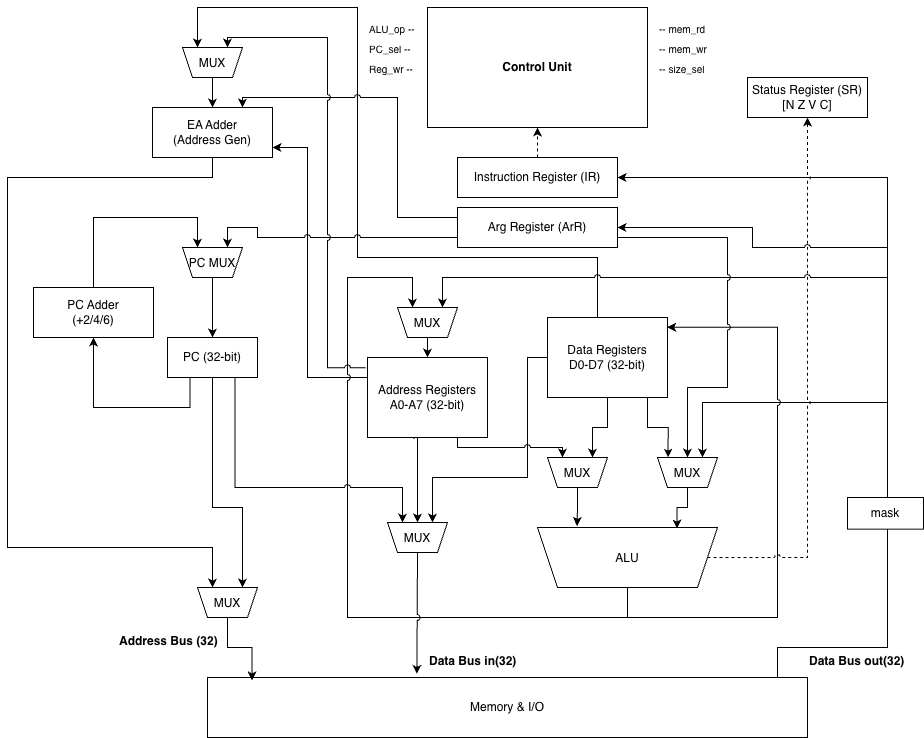

The diagram above was exported from draw.io. Its source (the exported page's mxGraphModel, read from the mxfile embedded in the PNG):
<mxGraphModel dx="1205" dy="899" grid="1" gridSize="10" guides="1" tooltips="1" connect="1" arrows="1" fold="1" page="1" pageScale="1" pageWidth="1169" pageHeight="1654" math="0" shadow="0">
  <root>
    <mxCell id="0" />
    <mxCell id="1" parent="0" />
    <mxCell id="cu" parent="1" style="rounded=0;whiteSpace=wrap;html=1;fontStyle=1;strokeColor=#000000;fillColor=none;" value="Control Unit" vertex="1">
      <mxGeometry height="120" width="220" x="460" y="10" as="geometry" />
    </mxCell>
    <mxCell id="s1" parent="1" style="text;fontSize=10;" value="ALU_op --" vertex="1">
      <mxGeometry height="20" width="60" x="400" y="20" as="geometry" />
    </mxCell>
    <mxCell id="s2" parent="1" style="text;fontSize=10;" value="PC_sel --" vertex="1">
      <mxGeometry height="20" width="60" x="400" y="40" as="geometry" />
    </mxCell>
    <mxCell id="s3" parent="1" style="text;fontSize=10;" value="Reg_wr --" vertex="1">
      <mxGeometry height="20" width="60" x="400" y="60" as="geometry" />
    </mxCell>
    <mxCell id="s4" parent="1" style="text;fontSize=10;" value="-- mem_rd" vertex="1">
      <mxGeometry height="20" width="60" x="690" y="20" as="geometry" />
    </mxCell>
    <mxCell id="s5" parent="1" style="text;fontSize=10;" value="-- mem_wr" vertex="1">
      <mxGeometry height="20" width="60" x="690" y="40" as="geometry" />
    </mxCell>
    <mxCell id="ir" parent="1" style="rounded=0;whiteSpace=wrap;html=1;" value="Instruction Register (IR)" vertex="1">
      <mxGeometry height="40" width="160" x="490" y="160" as="geometry" />
    </mxCell>
    <mxCell id="ir_cu" edge="1" parent="1" source="ir" style="edgeStyle=orthogonalEdgeStyle;dashed=1;html=1;exitX=0.5;exitY=0;entryX=0.5;entryY=1;rounded=0;" target="cu" value="">
      <mxGeometry relative="1" as="geometry" />
    </mxCell>
    <mxCell id="sr" parent="1" style="rounded=0;whiteSpace=wrap;html=1;" value="Status Register (SR)&lt;br&gt;[N Z V C]" vertex="1">
      <mxGeometry height="40" width="120" x="780" y="80" as="geometry" />
    </mxCell>
    <mxCell id="pc" parent="1" style="rounded=0;whiteSpace=wrap;html=1;" value="PC (32-bit)" vertex="1">
      <mxGeometry height="40" width="90" x="200" y="340" as="geometry" />
    </mxCell>
    <mxCell id="a_regs" parent="1" style="rounded=0;whiteSpace=wrap;html=1;" value="Address Registers&lt;br&gt;A0-A7 (32-bit)" vertex="1">
      <mxGeometry height="80" width="120" x="400" y="360" as="geometry" />
    </mxCell>
    <mxCell id="ycU3XpmmI_x2dFCAvOnR-7" edge="1" parent="1" source="d_regs" style="edgeStyle=orthogonalEdgeStyle;rounded=0;orthogonalLoop=1;jettySize=auto;html=1;entryX=0.25;entryY=1;entryDx=0;entryDy=0;exitX=0;exitY=0.5;exitDx=0;exitDy=0;jumpStyle=arc;" target="ycU3XpmmI_x2dFCAvOnR-3" value="">
      <mxGeometry relative="1" as="geometry">
        <Array as="points">
          <mxPoint x="560" y="360" />
          <mxPoint x="560" y="480" />
          <mxPoint x="465" y="480" />
        </Array>
      </mxGeometry>
    </mxCell>
    <mxCell id="d_regs" parent="1" style="rounded=0;whiteSpace=wrap;html=1;" value="Data Registers&lt;br&gt;D0-D7 (32-bit)" vertex="1">
      <mxGeometry height="80" width="120" x="580" y="320" as="geometry" />
    </mxCell>
    <mxCell id="ea_adder" parent="1" style="rounded=0;whiteSpace=wrap;html=1;" value="EA Adder&lt;br&gt;(Address Gen)" vertex="1">
      <mxGeometry height="50" width="120" x="185" y="110" as="geometry" />
    </mxCell>
    <mxCell id="alu_mux1" parent="1" style="shape=trapezoid;perimeter=trapezoidPerimeter;fixedSize=1;size=10;direction=west;" value="MUX" vertex="1">
      <mxGeometry height="30" width="60" x="580" y="460" as="geometry" />
    </mxCell>
    <mxCell id="alu_mux2" parent="1" style="shape=trapezoid;perimeter=trapezoidPerimeter;fixedSize=1;size=10;direction=west;" value="MUX" vertex="1">
      <mxGeometry height="30" width="60" x="690" y="460" as="geometry" />
    </mxCell>
    <mxCell id="alu" parent="1" style="shape=trapezoid;perimeter=trapezoidPerimeter;fixedSize=1;flipV=1;" value="ALU" vertex="1">
      <mxGeometry height="60" width="180" x="570" y="530" as="geometry" />
    </mxCell>
    <mxCell id="mem" parent="1" style="rounded=0;whiteSpace=wrap;html=1;" value="Memory &amp; I/O" vertex="1">
      <mxGeometry height="60" width="600" x="240" y="680" as="geometry" />
    </mxCell>
    <mxCell id="c1" edge="1" parent="1" source="prXX3JlUZgd6Oi6lkhck-1" style="edgeStyle=orthogonalEdgeStyle;rounded=0;html=1;entryX=0.75;entryY=1;entryDx=0;entryDy=0;exitX=0.5;exitY=0;exitDx=0;exitDy=0;" target="nncazvw0HSiKQ2vKaca9-1">
      <mxGeometry relative="1" as="geometry">
        <Array as="points">
          <mxPoint x="126" y="220" />
          <mxPoint x="230" y="220" />
        </Array>
        <mxPoint x="100" y="240" as="sourcePoint" />
        <mxPoint x="240" y="255" as="targetPoint" />
      </mxGeometry>
    </mxCell>
    <mxCell id="c2" edge="1" parent="1" source="nncazvw0HSiKQ2vKaca9-1" style="edgeStyle=orthogonalEdgeStyle;rounded=0;html=1;exitX=0.5;exitY=0;entryX=0.5;entryY=0;exitDx=0;exitDy=0;" target="pc">
      <mxGeometry relative="1" as="geometry">
        <mxPoint x="270" y="280" as="sourcePoint" />
      </mxGeometry>
    </mxCell>
    <mxCell id="c3" edge="1" parent="1" source="pc" style="edgeStyle=orthogonalEdgeStyle;rounded=0;html=1;exitX=0.5;exitY=1;entryX=0.25;entryY=1;strokeWidth=1;entryDx=0;entryDy=0;" target="QE6Sfv79pI1ksBkOL9Pm-1">
      <mxGeometry relative="1" as="geometry">
        <Array as="points">
          <mxPoint x="245" y="510" />
          <mxPoint x="275" y="510" />
        </Array>
      </mxGeometry>
    </mxCell>
    <mxCell id="c4" edge="1" parent="1" source="a_regs" style="edgeStyle=orthogonalEdgeStyle;rounded=0;html=1;exitX=0;exitY=0.25;exitDx=0;exitDy=0;jumpStyle=arc;">
      <mxGeometry relative="1" as="geometry">
        <Array as="points">
          <mxPoint x="340" y="380" />
          <mxPoint x="340" y="150" />
        </Array>
        <mxPoint x="305" y="150" as="targetPoint" />
      </mxGeometry>
    </mxCell>
    <mxCell id="c6" edge="1" parent="1" source="ea_adder" style="edgeStyle=orthogonalEdgeStyle;rounded=0;html=1;entryX=0.75;entryY=1;strokeWidth=1;entryDx=0;entryDy=0;jumpStyle=arc;exitX=0.5;exitY=1;exitDx=0;exitDy=0;" target="QE6Sfv79pI1ksBkOL9Pm-1">
      <mxGeometry relative="1" as="geometry">
        <Array as="points">
          <mxPoint x="245" y="180" />
          <mxPoint x="40" y="180" />
          <mxPoint x="40" y="550" />
          <mxPoint x="245" y="550" />
        </Array>
        <mxPoint x="245" y="180" as="sourcePoint" />
      </mxGeometry>
    </mxCell>
    <mxCell id="c8" edge="1" parent="1" source="d_regs" style="edgeStyle=orthogonalEdgeStyle;rounded=0;html=1;exitX=0.5;exitY=1;entryX=0.25;entryY=1;entryDx=0;entryDy=0;" target="alu_mux1">
      <mxGeometry relative="1" as="geometry" />
    </mxCell>
    <mxCell id="c9" edge="1" parent="1" source="a_regs" style="edgeStyle=orthogonalEdgeStyle;rounded=0;html=1;exitX=0.75;exitY=1;entryX=0.75;entryY=1;entryDx=0;entryDy=0;jumpStyle=arc;" target="alu_mux1">
      <mxGeometry relative="1" as="geometry">
        <Array as="points">
          <mxPoint x="490" y="450" />
          <mxPoint x="595" y="450" />
        </Array>
      </mxGeometry>
    </mxCell>
    <mxCell id="c10" edge="1" parent="1" source="d_regs" style="edgeStyle=orthogonalEdgeStyle;rounded=0;html=1;exitX=0.833;exitY=1.002;entryX=0.823;entryY=0.997;entryDx=0;entryDy=0;entryPerimeter=0;exitDx=0;exitDy=0;exitPerimeter=0;" target="alu_mux2">
      <mxGeometry relative="1" as="geometry" />
    </mxCell>
    <mxCell id="c11" edge="1" parent="1" style="edgeStyle=orthogonalEdgeStyle;rounded=0;html=1;strokeWidth=1;entryX=0.25;entryY=1;entryDx=0;entryDy=0;" target="alu_mux2">
      <mxGeometry relative="1" as="geometry">
        <Array as="points">
          <mxPoint x="920" y="405" />
          <mxPoint x="735" y="405" />
        </Array>
        <mxPoint x="920" y="400" as="sourcePoint" />
        <mxPoint x="740" y="440" as="targetPoint" />
      </mxGeometry>
    </mxCell>
    <mxCell id="c12" edge="1" parent="1" source="alu_mux1" style="edgeStyle=orthogonalEdgeStyle;rounded=0;html=1;exitX=0.5;exitY=0;entryX=0.22;entryY=1.025;entryDx=0;entryDy=0;entryPerimeter=0;exitDx=0;exitDy=0;" target="alu">
      <mxGeometry relative="1" as="geometry" />
    </mxCell>
    <mxCell id="c13" edge="1" parent="1" source="alu_mux2" style="edgeStyle=orthogonalEdgeStyle;rounded=0;html=1;exitX=0.5;exitY=0;entryX=0.775;entryY=0.982;exitDx=0;exitDy=0;entryDx=0;entryDy=0;entryPerimeter=0;" target="alu">
      <mxGeometry relative="1" as="geometry" />
    </mxCell>
    <mxCell id="c14" edge="1" parent="1" source="mem" style="edgeStyle=orthogonalEdgeStyle;rounded=0;html=1;exitX=0.95;exitY=0;entryX=1;entryY=0.5;strokeWidth=1;jumpStyle=arc;" target="ir">
      <mxGeometry relative="1" as="geometry">
        <Array as="points">
          <mxPoint x="810" y="650" />
          <mxPoint x="920" y="650" />
          <mxPoint x="920" y="180" />
        </Array>
      </mxGeometry>
    </mxCell>
    <mxCell id="c15" edge="1" parent="1" source="alu" style="edgeStyle=orthogonalEdgeStyle;rounded=0;html=1;exitX=0.5;exitY=1;entryX=0.996;entryY=0.122;strokeWidth=1;jumpStyle=arc;entryDx=0;entryDy=0;entryPerimeter=0;" target="d_regs">
      <mxGeometry relative="1" as="geometry">
        <Array as="points">
          <mxPoint x="660" y="620" />
          <mxPoint x="810" y="620" />
          <mxPoint x="810" y="330" />
        </Array>
      </mxGeometry>
    </mxCell>
    <mxCell id="c16" edge="1" parent="1" style="edgeStyle=orthogonalEdgeStyle;rounded=0;html=1;entryX=0.75;entryY=1;strokeWidth=1;jumpStyle=arc;entryDx=0;entryDy=0;" target="liOGTuVzttqukJyTgzri-1">
      <mxGeometry relative="1" as="geometry">
        <Array as="points">
          <mxPoint x="380" y="620" />
          <mxPoint x="380" y="280" />
          <mxPoint x="445" y="280" />
        </Array>
        <mxPoint x="660" y="620" as="sourcePoint" />
      </mxGeometry>
    </mxCell>
    <mxCell id="c18" edge="1" parent="1" source="d_regs" style="edgeStyle=orthogonalEdgeStyle;rounded=0;html=1;exitX=0.25;exitY=0;jumpStyle=arc;exitDx=0;exitDy=0;entryX=0.75;entryY=1;entryDx=0;entryDy=0;" target="ycU3XpmmI_x2dFCAvOnR-19">
      <mxGeometry relative="1" as="geometry">
        <Array as="points">
          <mxPoint x="630" y="260" />
          <mxPoint x="390" y="260" />
          <mxPoint x="390" y="10" />
          <mxPoint x="230" y="10" />
        </Array>
        <mxPoint x="270" y="40" as="targetPoint" />
      </mxGeometry>
    </mxCell>
    <mxCell id="c17" edge="1" parent="1" source="alu" style="edgeStyle=orthogonalEdgeStyle;rounded=0;html=1;exitX=1;exitY=0.5;entryX=0.5;entryY=1;dashed=1;jumpStyle=arc;" target="sr">
      <mxGeometry relative="1" as="geometry">
        <Array as="points">
          <mxPoint x="840" y="560" />
        </Array>
      </mxGeometry>
    </mxCell>
    <mxCell id="l1" parent="1" style="text;fontStyle=1" value="Data Bus out(32)" vertex="1">
      <mxGeometry height="20" width="80" x="840" y="650" as="geometry" />
    </mxCell>
    <mxCell id="l2" parent="1" style="text;fontStyle=1" value="Address Bus (32)" vertex="1">
      <mxGeometry height="20" width="100" x="150" y="630" as="geometry" />
    </mxCell>
    <mxCell id="hF-9aOcMo_3HF2M5vsDr-1" parent="1" style="text;fontSize=10;" value="-- size_sel" vertex="1">
      <mxGeometry height="20" width="60" x="690" y="60" as="geometry" />
    </mxCell>
    <mxCell id="nncazvw0HSiKQ2vKaca9-1" parent="1" style="shape=trapezoid;perimeter=trapezoidPerimeter;fixedSize=1;size=10;direction=west;" value="PC MUX" vertex="1">
      <mxGeometry height="30" width="60" x="215" y="250" as="geometry" />
    </mxCell>
    <mxCell id="QE6Sfv79pI1ksBkOL9Pm-1" parent="1" style="shape=trapezoid;perimeter=trapezoidPerimeter;fixedSize=1;size=10;direction=west;" value="MUX" vertex="1">
      <mxGeometry height="30" width="60" x="230" y="590" as="geometry" />
    </mxCell>
    <mxCell id="QE6Sfv79pI1ksBkOL9Pm-3" edge="1" parent="1" source="QE6Sfv79pI1ksBkOL9Pm-1" style="edgeStyle=orthogonalEdgeStyle;rounded=0;html=1;exitX=0.5;exitY=0;entryX=0.074;entryY=0.048;strokeWidth=1;entryDx=0;entryDy=0;exitDx=0;exitDy=0;entryPerimeter=0;" target="mem">
      <mxGeometry relative="1" as="geometry">
        <mxPoint x="280" y="490" as="sourcePoint" />
        <mxPoint x="280" y="700" as="targetPoint" />
      </mxGeometry>
    </mxCell>
    <mxCell id="ycU3XpmmI_x2dFCAvOnR-1" edge="1" parent="1" style="endArrow=classic;html=1;rounded=0;entryX=0.25;entryY=1;entryDx=0;entryDy=0;jumpStyle=arc;" target="liOGTuVzttqukJyTgzri-1" value="">
      <mxGeometry height="50" relative="1" width="50" as="geometry">
        <Array as="points">
          <mxPoint x="475" y="280" />
        </Array>
        <mxPoint x="920" y="280" as="sourcePoint" />
        <mxPoint x="630" y="350" as="targetPoint" />
      </mxGeometry>
    </mxCell>
    <mxCell id="ycU3XpmmI_x2dFCAvOnR-9" edge="1" parent="1" source="ycU3XpmmI_x2dFCAvOnR-3" style="edgeStyle=orthogonalEdgeStyle;rounded=0;orthogonalLoop=1;jettySize=auto;html=1;entryX=0.349;entryY=-0.06;entryDx=0;entryDy=0;entryPerimeter=0;jumpStyle=arc;" target="mem" value="">
      <mxGeometry relative="1" as="geometry">
        <mxPoint x="450" y="565" as="targetPoint" />
      </mxGeometry>
    </mxCell>
    <mxCell id="ycU3XpmmI_x2dFCAvOnR-3" parent="1" style="shape=trapezoid;perimeter=trapezoidPerimeter;fixedSize=1;size=10;direction=west;" value="MUX" vertex="1">
      <mxGeometry height="30" width="60" x="420" y="525" as="geometry" />
    </mxCell>
    <mxCell id="ycU3XpmmI_x2dFCAvOnR-4" edge="1" parent="1" source="a_regs" style="edgeStyle=orthogonalEdgeStyle;rounded=0;html=1;entryX=0.5;entryY=1;entryDx=0;entryDy=0;exitX=0.388;exitY=1.018;exitDx=0;exitDy=0;exitPerimeter=0;" target="ycU3XpmmI_x2dFCAvOnR-3">
      <mxGeometry relative="1" as="geometry">
        <Array as="points">
          <mxPoint x="447" y="440" />
          <mxPoint x="450" y="440" />
        </Array>
        <mxPoint x="430" y="400" as="sourcePoint" />
        <mxPoint x="645" y="460" as="targetPoint" />
      </mxGeometry>
    </mxCell>
    <mxCell id="ycU3XpmmI_x2dFCAvOnR-10" parent="1" style="text;fontStyle=1" value="Data Bus in(32)" vertex="1">
      <mxGeometry height="20" width="80" x="460" y="650" as="geometry" />
    </mxCell>
    <mxCell id="ycU3XpmmI_x2dFCAvOnR-11" parent="1" style="rounded=0;whiteSpace=wrap;html=1;" value="Arg Register (ArR)" vertex="1">
      <mxGeometry height="40" width="160" x="490" y="210" as="geometry" />
    </mxCell>
    <mxCell id="ycU3XpmmI_x2dFCAvOnR-12" edge="1" parent="1" style="edgeStyle=orthogonalEdgeStyle;rounded=0;html=1;entryX=1;entryY=0.5;entryDx=0;entryDy=0;jumpStyle=arc;" target="ycU3XpmmI_x2dFCAvOnR-11">
      <mxGeometry relative="1" as="geometry">
        <mxPoint x="920" y="250" as="sourcePoint" />
        <mxPoint x="720" y="300" as="targetPoint" />
      </mxGeometry>
    </mxCell>
    <mxCell id="ycU3XpmmI_x2dFCAvOnR-13" edge="1" parent="1" source="ycU3XpmmI_x2dFCAvOnR-11" style="edgeStyle=orthogonalEdgeStyle;rounded=0;html=1;entryX=0.25;entryY=1;entryDx=0;entryDy=0;jumpStyle=arc;exitX=0;exitY=0.75;exitDx=0;exitDy=0;" target="nncazvw0HSiKQ2vKaca9-1">
      <mxGeometry relative="1" as="geometry">
        <Array as="points">
          <mxPoint x="290" y="240" />
          <mxPoint x="290" y="230" />
          <mxPoint x="260" y="230" />
        </Array>
        <mxPoint x="474" y="230" as="sourcePoint" />
        <mxPoint x="520" y="420" as="targetPoint" />
      </mxGeometry>
    </mxCell>
    <mxCell id="ycU3XpmmI_x2dFCAvOnR-14" edge="1" parent="1" source="ycU3XpmmI_x2dFCAvOnR-11" style="edgeStyle=orthogonalEdgeStyle;rounded=0;html=1;exitX=0;exitY=0.25;entryX=0.75;entryY=0;exitDx=0;exitDy=0;entryDx=0;entryDy=0;jumpStyle=arc;" target="ea_adder">
      <mxGeometry relative="1" as="geometry">
        <Array as="points">
          <mxPoint x="430" y="220" />
          <mxPoint x="430" y="100" />
          <mxPoint x="275" y="100" />
        </Array>
        <mxPoint x="330" y="270" as="sourcePoint" />
        <mxPoint x="330" y="330" as="targetPoint" />
      </mxGeometry>
    </mxCell>
    <mxCell id="ycU3XpmmI_x2dFCAvOnR-16" edge="1" parent="1" source="ycU3XpmmI_x2dFCAvOnR-11" style="edgeStyle=orthogonalEdgeStyle;rounded=0;html=1;exitX=1;exitY=0.75;exitDx=0;exitDy=0;entryX=0.5;entryY=1;entryDx=0;entryDy=0;jumpStyle=arc;" target="alu_mux2">
      <mxGeometry relative="1" as="geometry">
        <Array as="points">
          <mxPoint x="760" y="240" />
          <mxPoint x="760" y="390" />
          <mxPoint x="720" y="390" />
        </Array>
        <mxPoint x="680" y="270" as="sourcePoint" />
        <mxPoint x="780" y="290" as="targetPoint" />
      </mxGeometry>
    </mxCell>
    <mxCell id="ycU3XpmmI_x2dFCAvOnR-19" parent="1" style="shape=trapezoid;perimeter=trapezoidPerimeter;fixedSize=1;size=10;direction=west;" value="MUX" vertex="1">
      <mxGeometry height="30" width="60" x="215" y="50" as="geometry" />
    </mxCell>
    <mxCell id="ycU3XpmmI_x2dFCAvOnR-20" edge="1" parent="1" source="a_regs" style="edgeStyle=orthogonalEdgeStyle;rounded=0;html=1;exitX=-0.014;exitY=0.129;exitDx=0;exitDy=0;exitPerimeter=0;entryX=0.25;entryY=1;entryDx=0;entryDy=0;jumpStyle=arc;" target="ycU3XpmmI_x2dFCAvOnR-19">
      <mxGeometry relative="1" as="geometry">
        <Array as="points">
          <mxPoint x="360" y="370" />
          <mxPoint x="360" y="40" />
          <mxPoint x="260" y="40" />
        </Array>
        <mxPoint x="240" y="290" as="sourcePoint" />
        <mxPoint x="360" y="30" as="targetPoint" />
      </mxGeometry>
    </mxCell>
    <mxCell id="ycU3XpmmI_x2dFCAvOnR-21" edge="1" parent="1" source="ycU3XpmmI_x2dFCAvOnR-19" style="edgeStyle=orthogonalEdgeStyle;rounded=0;html=1;exitX=0.5;exitY=0;entryX=0.5;entryY=0;exitDx=0;exitDy=0;entryDx=0;entryDy=0;" target="ea_adder">
      <mxGeometry relative="1" as="geometry">
        <mxPoint x="310" y="470" as="sourcePoint" />
        <mxPoint x="310" y="530" as="targetPoint" />
      </mxGeometry>
    </mxCell>
    <mxCell id="ycU3XpmmI_x2dFCAvOnR-22" edge="1" parent="1" source="pc" style="edgeStyle=orthogonalEdgeStyle;rounded=0;html=1;exitX=0.75;exitY=1;entryX=0.75;entryY=1;exitDx=0;exitDy=0;entryDx=0;entryDy=0;jumpStyle=arc;" target="ycU3XpmmI_x2dFCAvOnR-3">
      <mxGeometry relative="1" as="geometry">
        <Array as="points">
          <mxPoint x="268" y="490" />
          <mxPoint x="435" y="490" />
        </Array>
        <mxPoint x="310" y="340" as="sourcePoint" />
        <mxPoint x="310" y="400" as="targetPoint" />
      </mxGeometry>
    </mxCell>
    <mxCell id="liOGTuVzttqukJyTgzri-1" parent="1" style="shape=trapezoid;perimeter=trapezoidPerimeter;fixedSize=1;size=10;direction=west;" value="MUX" vertex="1">
      <mxGeometry height="30" width="60" x="430" y="310" as="geometry" />
    </mxCell>
    <mxCell id="liOGTuVzttqukJyTgzri-2" edge="1" parent="1" source="liOGTuVzttqukJyTgzri-1" style="edgeStyle=orthogonalEdgeStyle;rounded=0;html=1;exitX=0.5;exitY=0;entryX=0.5;entryY=0;exitDx=0;exitDy=0;entryDx=0;entryDy=0;" target="a_regs">
      <mxGeometry relative="1" as="geometry">
        <mxPoint x="290" y="320" as="sourcePoint" />
        <mxPoint x="290" y="380" as="targetPoint" />
      </mxGeometry>
    </mxCell>
    <mxCell id="prXX3JlUZgd6Oi6lkhck-1" parent="1" style="rounded=0;whiteSpace=wrap;html=1;" value="PC Adder&lt;div&gt;(+2/4/6)&lt;/div&gt;" vertex="1">
      <mxGeometry height="50" width="120" x="66" y="290" as="geometry" />
    </mxCell>
    <mxCell id="prXX3JlUZgd6Oi6lkhck-2" edge="1" parent="1" source="pc" style="edgeStyle=orthogonalEdgeStyle;rounded=0;html=1;exitX=0.25;exitY=1;exitDx=0;exitDy=0;entryX=0.5;entryY=1;entryDx=0;entryDy=0;" target="prXX3JlUZgd6Oi6lkhck-1">
      <mxGeometry relative="1" as="geometry">
        <Array as="points">
          <mxPoint x="223" y="410" />
          <mxPoint x="126" y="410" />
        </Array>
        <mxPoint x="240" y="300" as="sourcePoint" />
        <mxPoint x="120" y="390" as="targetPoint" />
      </mxGeometry>
    </mxCell>
    <mxCell id="prXX3JlUZgd6Oi6lkhck-3" parent="1" style="rounded=0;whiteSpace=wrap;html=1;" value="mask" vertex="1">
      <mxGeometry height="31.67" width="76" x="880" y="500" as="geometry" />
    </mxCell>
  </root>
</mxGraphModel>